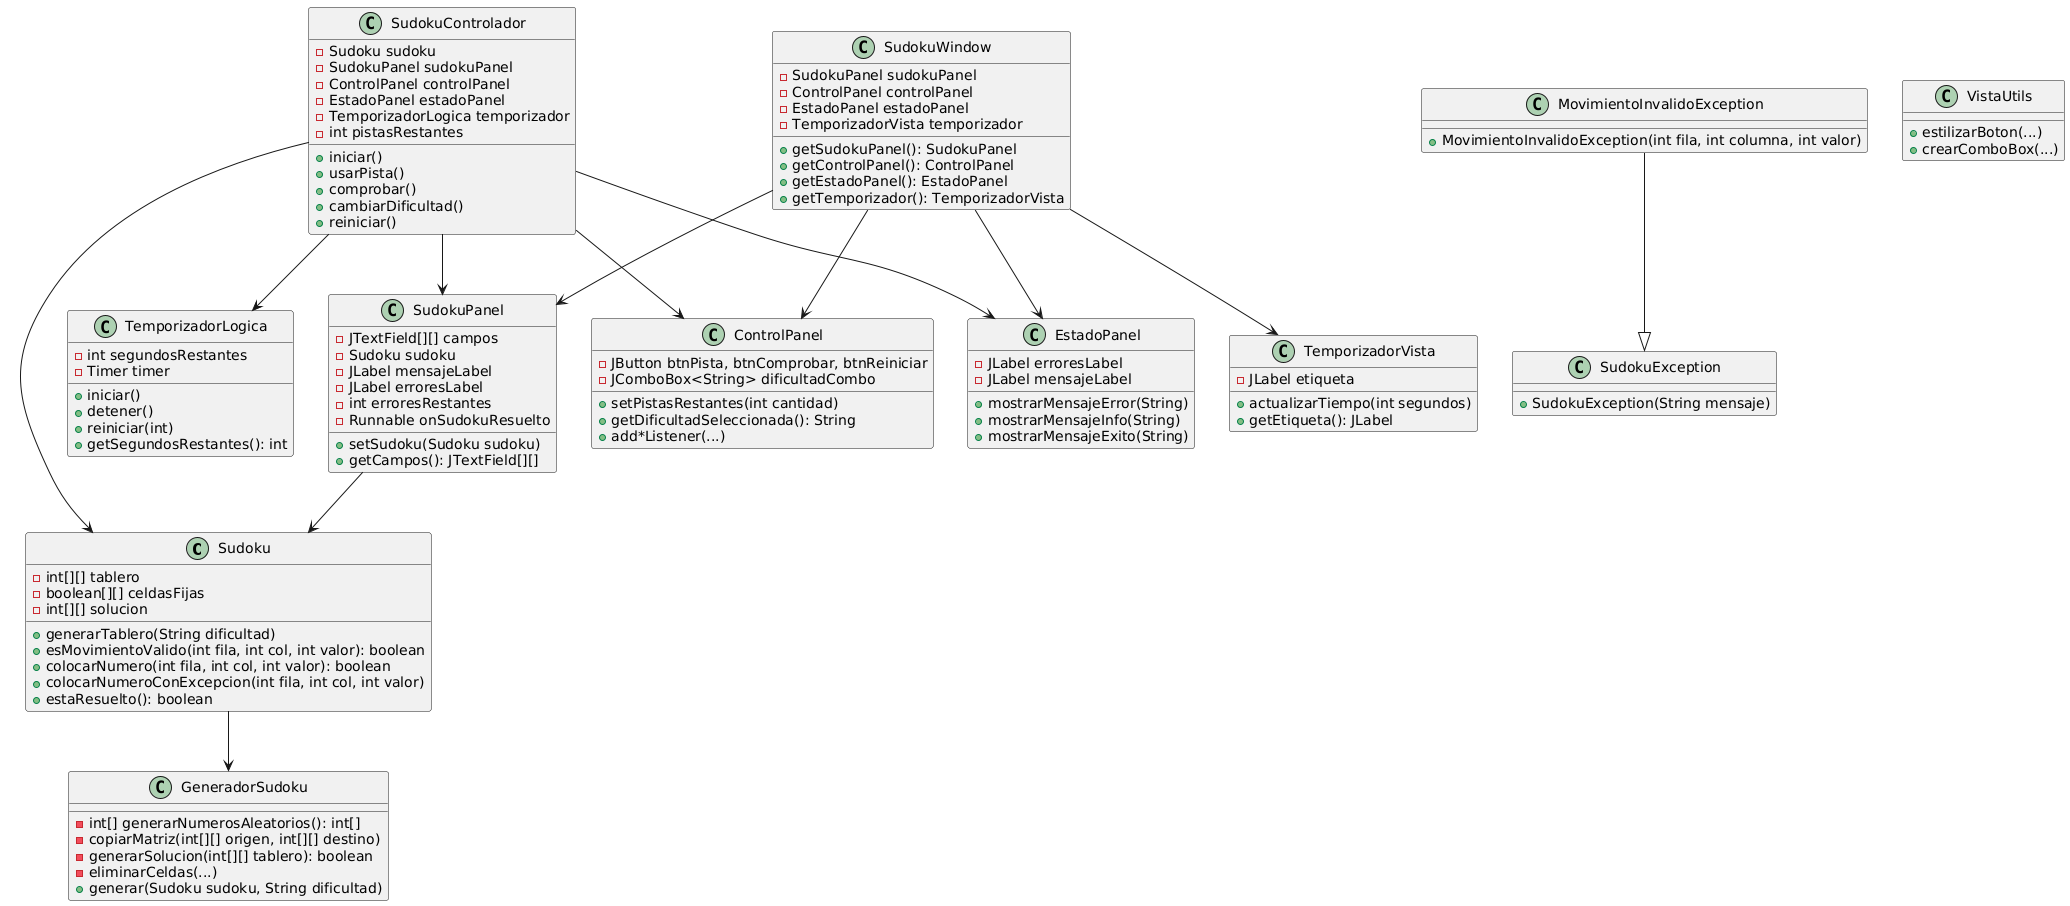

The diagram above was rendered by PlantUML. Its source (embedded in the PNG):
@startuml
' Diagrama de clases del proyecto Sudoku Java

class Sudoku {
  - int[][] tablero
  - boolean[][] celdasFijas
  - int[][] solucion
  + generarTablero(String dificultad)
  + esMovimientoValido(int fila, int col, int valor): boolean
  + colocarNumero(int fila, int col, int valor): boolean
  + colocarNumeroConExcepcion(int fila, int col, int valor)
  + estaResuelto(): boolean
}

class GeneradorSudoku {
  - int[] generarNumerosAleatorios(): int[]
  - copiarMatriz(int[][] origen, int[][] destino)
  - generarSolucion(int[][] tablero): boolean
  - eliminarCeldas(...)
  + generar(Sudoku sudoku, String dificultad)
}

class SudokuPanel {
  - JTextField[][] campos
  - Sudoku sudoku
  - JLabel mensajeLabel
  - JLabel erroresLabel
  - int erroresRestantes
  - Runnable onSudokuResuelto
  + setSudoku(Sudoku sudoku)
  + getCampos(): JTextField[][]
}

class ControlPanel {
  - JButton btnPista, btnComprobar, btnReiniciar
  - JComboBox<String> dificultadCombo
  + setPistasRestantes(int cantidad)
  + getDificultadSeleccionada(): String
  + add*Listener(...)
}

class SudokuWindow {
  - SudokuPanel sudokuPanel
  - ControlPanel controlPanel
  - EstadoPanel estadoPanel
  - TemporizadorVista temporizador
  + getSudokuPanel(): SudokuPanel
  + getControlPanel(): ControlPanel
  + getEstadoPanel(): EstadoPanel
  + getTemporizador(): TemporizadorVista
}

class EstadoPanel {
  - JLabel erroresLabel
  - JLabel mensajeLabel
  + mostrarMensajeError(String)
  + mostrarMensajeInfo(String)
  + mostrarMensajeExito(String)
}

class TemporizadorVista {
  - JLabel etiqueta
  + actualizarTiempo(int segundos)
  + getEtiqueta(): JLabel
}

class TemporizadorLogica {
  - int segundosRestantes
  - Timer timer
  + iniciar()
  + detener()
  + reiniciar(int)
  + getSegundosRestantes(): int
}

class SudokuControlador {
  - Sudoku sudoku
  - SudokuPanel sudokuPanel
  - ControlPanel controlPanel
  - EstadoPanel estadoPanel
  - TemporizadorLogica temporizador
  - int pistasRestantes
  + iniciar()
  + usarPista()
  + comprobar()
  + cambiarDificultad()
  + reiniciar()
}

class MovimientoInvalidoException {
  + MovimientoInvalidoException(int fila, int columna, int valor)
}

class SudokuException {
  + SudokuException(String mensaje)
}

class VistaUtils {
  + estilizarBoton(...)
  + crearComboBox(...)
}

Sudoku --> GeneradorSudoku
SudokuWindow --> SudokuPanel
SudokuWindow --> ControlPanel
SudokuWindow --> EstadoPanel
SudokuWindow --> TemporizadorVista
SudokuPanel --> Sudoku
SudokuControlador --> Sudoku
SudokuControlador --> SudokuPanel
SudokuControlador --> ControlPanel
SudokuControlador --> EstadoPanel
SudokuControlador --> TemporizadorLogica
MovimientoInvalidoException --|> SudokuException
@enduml